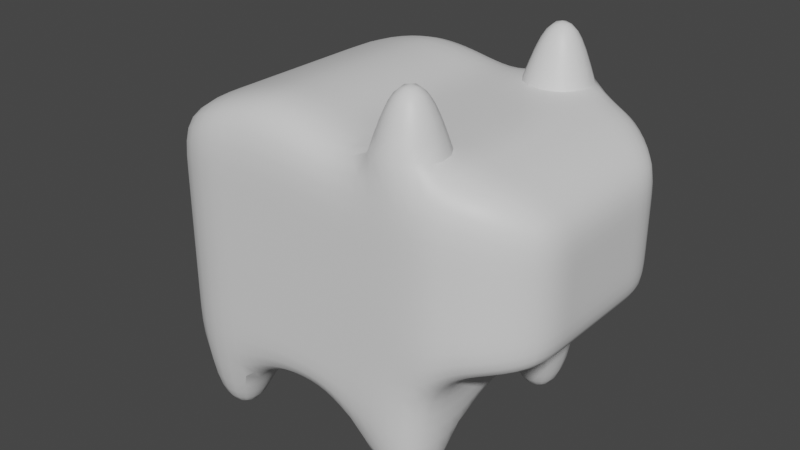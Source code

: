 # Source: pig.blend  (saved by Blender 2.90.8; exported with 4.5.12 LTS)
import bpy
from mathutils import Matrix  # noqa: F401  (used for matrix-valued properties, if any)

bpy.ops.wm.read_factory_settings(use_empty=True)
scene = bpy.context.scene
scene.name = 'Scene'

# ---- collections
col_collection = bpy.data.collections.new('Collection'); scene.collection.children.link(col_collection)

# ---- materials (node trees are filled in below, after node groups)
mat_material = bpy.data.materials.new('Material')
mat_material.alpha_threshold = 0.0
mat_material.use_transparent_shadow = False
mat_material.roughness = 0.5
mat_material.line_color = (0.0, 0.0, 0.0, 1.0)

# ---- node groups
ng_auto_smooth = bpy.data.node_groups.new('Auto Smooth', 'GeometryNodeTree')
_s = ng_auto_smooth.interface.new_socket(name='Geometry', in_out='OUTPUT', socket_type='NodeSocketGeometry')
_s = ng_auto_smooth.interface.new_socket(name='Geometry', in_out='INPUT', socket_type='NodeSocketGeometry')
_s = ng_auto_smooth.interface.new_socket(name='Angle', in_out='INPUT', socket_type='NodeSocketFloat')
_s.subtype = 'ANGLE'
_s.min_value = 0.0
_s.max_value = 3.142
ng_auto_smooth.is_modifier = True
_N = ng_auto_smooth.nodes; _L = ng_auto_smooth.links
n0 = _N.new('NodeGroupOutput'); n0.name = 'Group Output'; n0.location = (480, -100)
n1 = _N.new('NodeGroupInput'); n1.name = 'Group Input'; n1.location = (-420, -300)
n2 = _N.new('NodeGroupInput'); n2.name = 'Group Input.001'; n2.location = (-60, -100)
n3 = _N.new('GeometryNodeSetShadeSmooth'); n3.name = 'Set Shade Smooth'; n3.location = (120, -100)
n3.domain = 'EDGE'
n4 = _N.new('GeometryNodeSetShadeSmooth'); n4.name = 'Set Shade Smooth.001'; n4.location = (300, -100)
n5 = _N.new('GeometryNodeInputMeshEdgeAngle'); n5.name = 'Edge Angle'; n5.location = (-420, -220)
n6 = _N.new('GeometryNodeInputEdgeSmooth'); n6.name = 'Is Edge Smooth'; n6.location = (-60, -160)
n7 = _N.new('GeometryNodeInputShadeSmooth'); n7.name = 'Is Face Smooth'; n7.location = (-240, -340)
n8 = _N.new('FunctionNodeBooleanMath'); n8.name = 'Boolean Math'; n8.location = (-60, -220)
n9 = _N.new('FunctionNodeCompare'); n9.name = 'Compare'; n9.location = (-240, -180)
n9.operation = 'LESS_EQUAL'
_L.new(n5.outputs[0], n9.inputs[0])
_L.new(n4.outputs[0], n0.inputs[0])
_L.new(n1.outputs[1], n9.inputs[1])
_L.new(n9.outputs[0], n8.inputs[0])
_L.new(n7.outputs[0], n8.inputs[1])
_L.new(n2.outputs[0], n3.inputs[0])
_L.new(n6.outputs[0], n3.inputs[1])
_L.new(n3.outputs[0], n4.inputs[0])
_L.new(n8.outputs[0], n3.inputs[2])
n0.is_active_output = True

# ---- material node trees
mat_material.use_nodes = True; mat_material.node_tree.nodes.clear()
_N = mat_material.node_tree.nodes; _L = mat_material.node_tree.links
n0 = _N.new('ShaderNodeOutputMaterial'); n0.name = 'Material Output'; n0.location = (300, 300)
n1 = _N.new('ShaderNodeBsdfPrincipled'); n1.name = 'Principled BSDF'; n1.location = (10, 300)
n1.distribution = 'GGX'
n1.subsurface_method = 'RANDOM_WALK_SKIN'
n1.inputs[3].default_value = 1.45
n1.inputs[27].default_value = (0.0, 0.0, 0.0, 1.0)
n1.inputs[28].default_value = 1.0
_L.new(n1.outputs[0], n0.inputs[0])
n0.is_active_output = True

# ---- world
world_world = bpy.data.worlds.new('World'); scene.world = world_world
world_world.use_nodes = True; world_world.node_tree.nodes.clear()
_N = world_world.node_tree.nodes; _L = world_world.node_tree.links
n0 = _N.new('ShaderNodeOutputWorld'); n0.name = 'World Output'; n0.location = (300, 300)
n1 = _N.new('ShaderNodeBackground'); n1.name = 'Background'; n1.location = (10, 300)
n1.inputs[0].default_value = (0.05088, 0.05088, 0.05088, 1.0)
_L.new(n1.outputs[0], n0.inputs[0])
n0.is_active_output = True
world_world.color = (0.05088, 0.05088, 0.05088)
world_world.use_sun_shadow = False
world_world.sun_shadow_jitter_overblur = 0.0

# ---- meshes
me_cube = bpy.data.meshes.new('Cube')
me_cube.from_pydata([(1.0, 1.0, 1.0), (1.0, 1.0, -1.0), (1.0, -1.0, 1.0), (1.0, -1.0, -1.0), (-1.0, 1.0, 0.8944), (-1.0, 1.0, -1.0), (-1.0, -1.0, 0.8944), (-1.0, -1.0, -1.0), (-1.0, 0.0, -0.8386), (1.0, 0.0, 1.0), (-1.0, 0.0, 0.8944), (1.0, 0.0, -0.8108), (-1.0, -0.4898, -1.0), (1.0, -0.4898, 1.0), (-1.0, -0.4898, 0.8944), (1.0, -0.4898, -1.0), (-1.0, 0.5, 0.8944), (1.0, 0.5, -1.0), (-1.0, 0.5, -1.0), (1.0, 0.5, 1.0), (1.0, 1.0, 0.0), (-1.0, -1.0, 0.0), (1.0, -1.0, 0.0), (-1.0, 1.0, 0.0), (-1.275, 0.5198, -0.5188), (-1.275, 0.5198, -0.2594), (-1.275, -0.5178, 0.5188), (1.0, 1.0, -0.5), (1.0, -1.0, -0.5), (-1.0, 1.0, -0.5), (1.0, 0.0, -0.5), (1.0, -0.4898, -0.5), (1.0, 0.5, -0.5), (-1.0, -1.0, -0.5), (-1.0, -1.0, 0.5), (1.0, 1.0, 0.5), (1.0, -1.0, 0.5), (-1.0, 1.0, 0.5), (-1.275, -0.5178, 0.2594), (-1.275, -0.5178, -0.5188), (-1.275, -0.2531, -0.5188), (0.0, 1.0, -0.7659), (0.0, -1.0, 1.063), (0.0, -1.0, -0.7659), (0.0, 1.0, 1.063), (0.0, 0.0, -0.7659), (0.0, 0.0, 1.063), (0.0, -0.4898, -0.7659), (0.0, -0.4898, 1.063), (0.0, 0.5, 1.063), (0.0, 0.5, -0.7659), (0.0, 1.0, 0.0), (0.0, -1.0, 0.0), (0.0, -1.0, -0.5), (0.0, 1.0, -0.5), (0.0, 1.0, 0.5), (0.0, -1.0, 0.5), (0.5, -1.0, -1.0), (0.5, 1.0, 1.0), (0.5, 0.0, 1.0), (0.5, -0.4898, 1.0), (0.5, 0.5, 1.0), (0.5, 1.0, 0.0), (0.5, 1.0, -0.5), (0.5, 1.0, 0.5), (0.5, 1.0, -1.0), (0.5, -1.0, 1.0), (0.5, 0.0, -0.8108), (0.5, -0.4898, -1.0), (0.5, 0.5, -1.0), (0.5, -1.0, 0.0), (0.5, -1.0, -0.5), (0.5, -1.0, 0.5), (-0.5, 1.0, -1.0), (-0.5, -1.0, 1.062), (-0.5, 0.0, -0.8386), (-0.5, -0.4898, -1.0), (-0.5, 0.5, -1.0), (-0.5, -1.0, 0.0), (-0.5, -1.0, -0.5), (-0.5, -1.0, 0.5), (-0.5, -1.0, -1.0), (-0.5, 1.0, 1.062), (-0.5, 0.0, 1.062), (-0.5, -0.4898, 1.062), (-0.5, 0.5, 1.062), (-0.5, 1.0, 0.0), (-0.5, 1.0, -0.5), (-0.5, 1.0, 0.5), (-0.8755, -0.6168, -1.376), (-0.8755, -0.873, -1.376), (-0.6177, 0.8823, -1.376), (-0.8823, 0.8823, -1.376), (0.6389, -0.8583, -1.376), (0.8611, -0.8583, -1.376), (0.8723, 0.6277, -1.376), (0.8723, 0.8723, -1.376), (0.8611, -0.6315, -1.376), (-0.6245, -0.6168, -1.376), (-0.8823, 0.6177, -1.376), (-0.6177, 0.6177, -1.376), (0.6277, 0.8723, -1.376), (0.6389, -0.6315, -1.376), (0.6277, 0.6277, -1.376), (-0.6245, -0.873, -1.376), (1.332, -0.4198, 0.8932), (1.332, -0.8573, 0.8932), (1.332, 0.4291, 0.8932), (1.332, 0.0002901, 0.8932), (1.332, 0.8579, 0.8932), (1.332, 0.8579, 0.4644), (1.332, 0.8579, 0.0356), (1.332, -0.8573, 0.4644), (1.332, -0.8573, 0.0356), (1.332, 0.8579, -0.2683), (1.332, -0.8573, -0.2683), (1.332, 0.0002901, -0.2683), (1.332, -0.4198, -0.2683), (1.332, 0.4291, -0.2683), (-1.275, 0.2604, 0.5188), (-1.275, 0.5198, 0.5188), (-1.275, 0.2604, -0.5188), (-1.275, 0.0009804, -0.5188), (-1.275, -0.2531, 0.5188), (-1.275, 0.0009804, 0.5188), (-1.275, 0.0009804, -0.2594), (-1.275, -0.2531, -0.2594), (-1.275, 0.2604, -0.2594), (-1.275, -0.5178, -0.2594), (-1.275, -0.5178, 0.0), (-1.275, 0.5198, 0.2594), (-1.275, 0.5198, 0.0), (-1.275, 0.0009804, 0.2594), (-1.275, 0.0009804, 0.0), (-1.275, -0.2531, 0.2594), (-1.275, -0.2531, 0.0), (-1.275, 0.2604, 0.2594), (-1.275, 0.2604, 0.0), (0.8532, -0.6396, 1.42), (0.8532, -0.8503, 1.42), (0.6487, 0.8513, 1.42), (0.8513, 0.8513, 1.42), (0.6468, -0.6396, 1.42), (0.8513, 0.6487, 1.42), (0.6487, 0.6487, 1.42), (0.6468, -0.8503, 1.42), (-0.25, -1.0, -0.8327), (-0.25, 1.0, 1.093), (-0.25, 0.0, 1.093), (-0.25, -0.4898, 1.093), (-0.25, 0.5, 1.093), (-0.25, 1.0, 0.0), (-0.25, 1.0, -0.5), (-0.25, 1.0, 0.5), (-0.25, 1.0, -0.8327), (-0.25, -1.0, 1.093), (-0.25, 0.0, -0.8327), (-0.25, -0.4898, -0.8327), (-0.25, 0.5, -0.8327), (-0.25, -1.0, 0.0), (-0.25, -1.0, -0.5), (-0.25, -1.0, 0.5), (0.25, 1.0, -0.7822), (0.25, -1.0, 1.0), (0.25, 0.0, -0.7822), (0.25, -0.4898, -0.7822), (0.25, 0.5, -0.7822), (0.25, -1.0, 0.0), (0.25, -1.0, -0.5), (0.25, -1.0, 0.5), (0.25, -1.0, -0.7822), (0.25, 1.0, 1.0), (0.25, 0.0, 1.0), (0.25, -0.4898, 1.0), (0.25, 0.5, 1.0), (0.25, 1.0, 0.0), (0.25, 1.0, -0.5), (0.25, 1.0, 0.5), (-1.0, 0.25, -0.8698), (1.0, 0.25, 1.0), (-1.0, 0.25, 0.8944), (1.0, 0.25, -0.8515), (1.0, 0.25, -0.5), (0.0, 0.25, 1.063), (0.0, 0.25, -0.7659), (0.5, 0.25, 1.0), (0.5, 0.25, -0.8515), (-0.5, 0.25, -0.8698), (-0.5, 0.25, 1.062), (1.332, 0.2147, 0.8932), (1.332, 0.2147, -0.2683), (-1.275, 0.1307, -0.5188), (-1.275, 0.1307, 0.5188), (-1.275, 0.1307, 0.0), (-1.275, 0.1307, -0.2594), (-1.275, 0.1307, 0.2594), (-0.25, 0.25, 1.093), (-0.25, 0.25, -0.8327), (0.25, 0.25, -0.7822), (0.25, 0.25, 1.0), (-1.0, -0.2449, 0.8944), (1.0, -0.2449, -0.849), (-1.0, -0.2449, -0.8863), (1.0, -0.2449, 1.0), (1.0, -0.2449, -0.5), (0.0, -0.2449, 1.063), (0.0, -0.2449, -0.7659), (0.5, -0.2449, 1.0), (0.5, -0.2449, -0.849), (-0.5, -0.2449, -0.8863), (-0.5, -0.2449, 1.062), (1.332, -0.2097, 0.8932), (1.332, -0.2097, -0.2683), (-1.275, -0.1261, 0.5188), (-1.275, -0.1261, -0.5188), (-1.275, -0.1261, 0.0), (-1.275, -0.1261, -0.2594), (-1.275, -0.1261, 0.2594), (-0.25, -0.2449, 1.093), (-0.25, -0.2449, -0.8327), (0.25, -0.2449, -0.7822), (0.25, -0.2449, 1.0), (-1.497, -0.05186, 0.4436), (-1.497, 0.001491, 0.4436), (-1.497, 0.001491, 0.3346), (-1.497, -0.05186, 0.3346), (-1.497, 0.05596, 0.4436), (-1.497, 0.05596, 0.3346), (1.599, -0.3005, 0.7114), (1.599, -0.6143, 0.7114), (1.599, 0.1546, 0.7114), (1.599, 0.0008194, 0.7114), (1.599, -0.1498, 0.7114), (1.599, 0.616, 0.7114), (1.599, 0.3084, 0.7114), (1.599, 0.616, 0.4038), (1.599, 0.616, 0.09621), (1.599, -0.6143, 0.4038), (1.599, -0.6143, 0.09621), (1.599, 0.0008194, 0.4038), (1.599, 0.0008194, 0.09621), (1.599, -0.3005, 0.4038), (1.599, -0.3005, 0.09621), (1.599, 0.3084, 0.4038), (1.599, 0.3084, 0.09621), (1.599, -0.1498, 0.09621), (1.599, 0.1546, 0.09621), (1.599, 0.616, -0.2114), (1.599, -0.6143, -0.2114), (1.599, 0.0008194, -0.2114), (1.599, -0.3005, -0.2114), (1.599, 0.3084, -0.2114), (1.599, 0.1546, -0.2114), (1.599, -0.1498, -0.2114), (1.599, -0.1498, 0.4038), (1.599, 0.1546, 0.4038), (1.166, -0.4548, -0.3275), (1.166, -0.4548, 0.9466), (1.166, 0.4645, 0.9466), (1.166, 0.0001451, 0.9466), (1.166, -0.9287, 0.0178), (1.166, -0.9287, -0.3275), (1.166, 0.9289, -0.3275), (1.166, 0.9289, 0.0178), (1.166, -0.9287, 0.9466), (1.166, -0.9287, 0.4822), (1.166, 0.0001451, -0.3275), (1.166, 0.4645, -0.3275), (1.166, 0.9289, 0.4822), (1.166, 0.9289, 0.9466), (1.166, 0.2323, -0.3275), (1.166, 0.2323, 0.9466), (1.166, -0.2273, 0.9466), (1.166, -0.2273, -0.3275)], [], [(84, 14, 6, 74), (80, 74, 6, 34), (37, 23, 131, 130), (15, 3, 94, 97), (265, 260, 113, 112), (64, 58, 0, 35), (267, 262, 114, 118), (186, 181, 11, 67), (21, 34, 38, 129), (188, 180, 10, 83), (16, 4, 120, 119), (257, 264, 106, 105), (208, 201, 15, 68), (210, 200, 14, 84), (82, 4, 16, 85), (3, 57, 93, 94), (273, 266, 116, 212), (5, 18, 121, 24), (33, 21, 129, 128), (263, 268, 110, 111), (272, 257, 105, 211), (12, 7, 39, 40), (6, 14, 123, 26), (271, 259, 108, 189), (63, 62, 20, 27), (260, 261, 115, 113), (200, 10, 124, 213), (79, 78, 21, 33), (81, 79, 33, 7), (23, 29, 25, 131), (15, 31, 28, 3), (65, 63, 27, 1), (181, 182, 30, 11), (180, 16, 119, 192), (7, 33, 128, 39), (201, 204, 31, 15), (1, 27, 32, 17), (202, 12, 40, 214), (29, 5, 24, 25), (262, 263, 111, 114), (264, 265, 112, 106), (4, 37, 130, 120), (178, 8, 122, 191), (270, 267, 118, 190), (62, 64, 35, 20), (268, 269, 109, 110), (34, 6, 26, 38), (78, 80, 34, 21), (167, 169, 56, 52), (151, 153, 55, 51), (154, 152, 54, 41), (170, 168, 53, 43), (168, 167, 52, 53), (152, 151, 51, 54), (154, 41, 50, 158), (171, 44, 49, 174), (221, 205, 48, 173), (219, 206, 47, 157), (199, 183, 46, 172), (197, 184, 45, 156), (153, 147, 44, 55), (157, 47, 43, 146), (169, 163, 42, 56), (173, 48, 42, 163), (2, 13, 138, 139), (36, 2, 66, 72), (179, 185, 59, 9), (203, 207, 60, 13), (60, 66, 145, 142), (28, 22, 70, 71), (3, 28, 71, 57), (22, 36, 72, 70), (175, 177, 64, 62), (162, 176, 63, 65), (176, 175, 62, 63), (162, 65, 69, 166), (220, 208, 68, 165), (198, 186, 67, 164), (177, 171, 58, 64), (165, 68, 57, 170), (18, 5, 92, 99), (37, 4, 82, 88), (178, 187, 75, 8), (202, 209, 76, 12), (7, 12, 89, 90), (29, 23, 86, 87), (5, 29, 87, 73), (23, 37, 88, 86), (159, 161, 80, 78), (146, 160, 79, 81), (160, 159, 78, 79), (147, 82, 85, 150), (218, 210, 84, 149), (196, 188, 83, 148), (161, 155, 74, 80), (149, 84, 74, 155), (102, 97, 94, 93), (101, 96, 95, 103), (89, 98, 104, 90), (92, 91, 100, 99), (5, 73, 91, 92), (73, 77, 100, 91), (65, 1, 96, 101), (77, 18, 99, 100), (57, 68, 102, 93), (1, 17, 95, 96), (12, 76, 98, 89), (81, 7, 90, 104), (76, 81, 104, 98), (68, 15, 97, 102), (17, 69, 103, 95), (69, 65, 101, 103), (118, 114, 247, 251), (114, 111, 236, 247), (190, 118, 251, 252), (117, 212, 253, 250), (112, 113, 238, 237), (116, 190, 252, 249), (111, 110, 235, 236), (107, 189, 230, 234), (115, 117, 250, 248), (109, 107, 234, 233), (211, 105, 228, 232), (212, 116, 249, 253), (269, 258, 107, 109), (261, 256, 117, 115), (136, 119, 120, 130), (213, 124, 223, 222), (38, 26, 123, 134), (195, 192, 119, 136), (194, 193, 137, 127), (128, 129, 135, 126), (216, 215, 133, 125), (127, 137, 131, 25), (121, 127, 25, 24), (214, 216, 125, 122), (39, 128, 126, 40), (191, 194, 127, 121), (193, 195, 136, 137), (129, 38, 134, 135), (215, 217, 132, 133), (137, 136, 130, 131), (138, 142, 145, 139), (141, 140, 144, 143), (19, 0, 141, 143), (13, 60, 142, 138), (0, 58, 140, 141), (58, 61, 144, 140), (66, 2, 139, 145), (61, 19, 143, 144), (48, 149, 155, 42), (56, 42, 155, 161), (183, 196, 148, 46), (205, 218, 149, 48), (44, 147, 150, 49), (53, 52, 159, 160), (43, 53, 160, 146), (52, 56, 161, 159), (76, 157, 146, 81), (88, 82, 147, 153), (187, 197, 156, 75), (209, 219, 157, 76), (73, 154, 158, 77), (87, 86, 151, 152), (73, 87, 152, 154), (86, 88, 153, 151), (47, 165, 170, 43), (55, 44, 171, 177), (184, 198, 164, 45), (206, 220, 165, 47), (41, 162, 166, 50), (54, 51, 175, 176), (41, 54, 176, 162), (51, 55, 177, 175), (60, 173, 163, 66), (72, 66, 163, 169), (185, 199, 172, 59), (207, 221, 173, 60), (58, 171, 174, 61), (71, 70, 167, 168), (57, 71, 168, 170), (70, 72, 169, 167), (61, 174, 199, 185), (50, 166, 198, 184), (77, 158, 197, 187), (49, 150, 196, 183), (133, 132, 195, 193), (122, 125, 194, 191), (125, 133, 193, 194), (195, 132, 224, 227), (189, 108, 231, 230), (106, 112, 237, 229), (105, 106, 229, 228), (150, 85, 188, 196), (18, 77, 187, 178), (166, 69, 186, 198), (19, 61, 185, 179), (158, 50, 184, 197), (174, 49, 183, 199), (266, 270, 190, 116), (18, 178, 191, 121), (10, 180, 192, 124), (17, 32, 182, 181), (258, 271, 189, 107), (85, 16, 180, 188), (69, 17, 181, 186), (59, 172, 221, 207), (45, 164, 220, 206), (75, 156, 219, 209), (46, 148, 218, 205), (135, 134, 217, 215), (40, 126, 216, 214), (126, 135, 215, 216), (134, 123, 213, 217), (110, 109, 233, 235), (108, 211, 232, 231), (113, 115, 248, 238), (148, 83, 210, 218), (8, 75, 209, 202), (164, 67, 208, 220), (9, 59, 207, 203), (156, 45, 206, 219), (172, 46, 205, 221), (8, 202, 214, 122), (11, 30, 204, 201), (14, 200, 213, 123), (259, 272, 211, 108), (256, 273, 212, 117), (83, 10, 200, 210), (67, 11, 201, 208), (225, 222, 223, 224), (224, 223, 226, 227), (132, 217, 225, 224), (217, 213, 222, 225), (192, 195, 227, 226), (124, 192, 226, 223), (241, 228, 229, 237), (255, 230, 231, 239), (254, 232, 228, 241), (235, 233, 234, 243), (247, 236, 244, 251), (253, 245, 242, 250), (252, 246, 240, 249), (250, 242, 238, 248), (236, 235, 243, 244), (245, 254, 241, 242), (246, 255, 239, 240), (242, 241, 237, 238), (244, 243, 255, 246), (251, 244, 246, 252), (243, 234, 230, 255), (240, 239, 254, 245), (249, 240, 245, 253), (239, 231, 232, 254), (31, 204, 273, 256), (9, 203, 272, 259), (19, 179, 271, 258), (30, 182, 270, 266), (28, 31, 256, 261), (0, 19, 258, 269), (35, 0, 269, 268), (182, 32, 267, 270), (2, 36, 265, 264), (27, 20, 263, 262), (22, 28, 261, 260), (179, 9, 259, 271), (203, 13, 257, 272), (20, 35, 268, 263), (204, 30, 266, 273), (13, 2, 264, 257), (32, 27, 262, 267), (36, 22, 260, 265)])
me_cube.polygons.foreach_set('use_smooth', [True] * 272)
_k = {(2, 13): 1.0, (0, 58): 1.0, (13, 60): 1.0, (0, 19): 1.0, (19, 61): 1.0, (2, 66): 1.0, (60, 66): 1.0, (58, 61): 1.0, (124, 213): 1.0, (132, 217): 1.0, (124, 192): 1.0, (132, 195): 1.0, (192, 195): 1.0, (213, 217): 1.0}
me_cube.attributes.new('crease_edge', 'FLOAT', 'EDGE').data.foreach_set('value', [_k.get((min(e.vertices), max(e.vertices)), 0.0) for e in me_cube.edges])
_uv = me_cube.uv_layers.new(name='UVMap')
_uv.uv.foreach_set('vector', [0.9166, 0.253, 0.857, 0.2361, 0.8657, 0.1918, 0.9184, 0.1883, 0.8777, 0.1272, 0.9184, 0.1883, 0.8657, 0.1918, 0.8398, 0.1714, 0.7456, 0.3441, 0.7023, 0.3225, 0.7288, 0.2769, 0.7494, 0.2887, 0.2004, 0.1558, 0.1705, 0.1651, 0.1727, 0.1502, 0.1793, 0.1486, 0.1678, 0.302, 0.1675, 0.2602, 0.1835, 0.2639, 0.1829, 0.2988, 0.4201, 0.3215, 0.3902, 0.3877, 0.3437, 0.3492, 0.3594, 0.3072, 0.2946, 0.2166, 0.3349, 0.2276, 0.3217, 0.2393, 0.2892, 0.2302, 0.291, 0.09643, 0.2844, 0.1587, 0.2558, 0.1581, 0.255, 0.0916, 0.7977, 0.1461, 0.8398, 0.1714, 0.7956, 0.205, 0.7742, 0.1939, 0.8722, 0.3428, 0.8221, 0.3042, 0.836, 0.2824, 0.8918, 0.3149, 0.8066, 0.3245, 0.777, 0.3548, 0.7698, 0.3005, 0.7825, 0.2803, 0.2129, 0.3535, 0.1778, 0.3386, 0.1889, 0.3297, 0.2194, 0.34, 0.2197, 0.09491, 0.2276, 0.1579, 0.2004, 0.1558, 0.1871, 0.1083, 0.9068, 0.2847, 0.8474, 0.2598, 0.857, 0.2361, 0.9166, 0.253, 0.7969, 0.3985, 0.777, 0.3548, 0.8066, 0.3245, 0.8493, 0.3664, 0.1705, 0.1651, 0.1441, 0.1411, 0.1709, 0.1431, 0.1727, 0.1502, 0.2361, 0.214, 0.2554, 0.2133, 0.2554, 0.2279, 0.2386, 0.2283, 0.6405, 0.2675, 0.6469, 0.2372, 0.6993, 0.2337, 0.6896, 0.2539, 0.7532, 0.1303, 0.7977, 0.1461, 0.7742, 0.1939, 0.7534, 0.1833, 0.3432, 0.2604, 0.3426, 0.3029, 0.3271, 0.2995, 0.3272, 0.2641, 0.233, 0.3576, 0.2129, 0.3535, 0.2194, 0.34, 0.2364, 0.3425, 0.6962, 0.1474, 0.7184, 0.1242, 0.7336, 0.1732, 0.7219, 0.1928, 0.8657, 0.1918, 0.857, 0.2361, 0.806, 0.2382, 0.8164, 0.2161, 0.2756, 0.3581, 0.254, 0.3591, 0.2543, 0.3434, 0.2726, 0.3429, 0.404, 0.1837, 0.4237, 0.2494, 0.3608, 0.2565, 0.3474, 0.2057, 0.1675, 0.2602, 0.1753, 0.2273, 0.1889, 0.2391, 0.1835, 0.2639, 0.8474, 0.2598, 0.836, 0.2824, 0.7962, 0.2601, 0.8005, 0.2486, 0.7592, 0.07757, 0.8217, 0.09134, 0.7977, 0.1461, 0.7532, 0.1303, 0.7076, 0.09125, 0.7592, 0.07757, 0.7532, 0.1303, 0.7184, 0.1242, 0.7023, 0.3225, 0.6646, 0.2944, 0.7086, 0.2652, 0.7288, 0.2769, 0.2004, 0.1558, 0.2109, 0.1969, 0.1619, 0.2052, 0.1705, 0.1651, 0.3642, 0.1416, 0.404, 0.1837, 0.3474, 0.2057, 0.3404, 0.1652, 0.2844, 0.1587, 0.2789, 0.1933, 0.2555, 0.1917, 0.2558, 0.1581, 0.8221, 0.3042, 0.8066, 0.3245, 0.7825, 0.2803, 0.7891, 0.2698, 0.7184, 0.1242, 0.7532, 0.1303, 0.7534, 0.1833, 0.7336, 0.1732, 0.2276, 0.1579, 0.2326, 0.1931, 0.2109, 0.1969, 0.2004, 0.1558, 0.3404, 0.1652, 0.3474, 0.2057, 0.3011, 0.197, 0.3105, 0.1574, 0.686, 0.1688, 0.6962, 0.1474, 0.7219, 0.1928, 0.7159, 0.2027, 0.6646, 0.2944, 0.6405, 0.2675, 0.6896, 0.2539, 0.7086, 0.2652, 0.3349, 0.2276, 0.3432, 0.2604, 0.3272, 0.2641, 0.3217, 0.2393, 0.1778, 0.3386, 0.1678, 0.302, 0.1829, 0.2988, 0.1889, 0.3297, 0.777, 0.3548, 0.7456, 0.3441, 0.7494, 0.2887, 0.7698, 0.3005, 0.6607, 0.2161, 0.6736, 0.1922, 0.7102, 0.2128, 0.7045, 0.2233, 0.2751, 0.2141, 0.2946, 0.2166, 0.2892, 0.2302, 0.2725, 0.2285, 0.4237, 0.2494, 0.4201, 0.3215, 0.3594, 0.3072, 0.3608, 0.2565, 0.3426, 0.3029, 0.3321, 0.34, 0.3207, 0.3309, 0.3271, 0.2995, 0.8398, 0.1714, 0.8657, 0.1918, 0.8164, 0.2161, 0.7956, 0.205, 0.8217, 0.09134, 0.8777, 0.1272, 0.8398, 0.1714, 0.7977, 0.1461, 0.048, 0.2473, 0.05668, 0.3309, 0.01274, 0.344, 0.0001002, 0.244, 0.6517, 0.4018, 0.7228, 0.4306, 0.7155, 0.4706, 0.6287, 0.4393, 0.5737, 0.2992, 0.5949, 0.3482, 0.5556, 0.3745, 0.5281, 0.3218, 0.1009, 0.1218, 0.07097, 0.1643, 0.02528, 0.1412, 0.05911, 0.08819, 0.07097, 0.1643, 0.048, 0.2473, 0.0001002, 0.244, 0.02528, 0.1412, 0.5949, 0.3482, 0.6517, 0.4018, 0.6287, 0.4393, 0.5556, 0.3745, 0.5737, 0.2992, 0.5281, 0.3218, 0.5115, 0.2184, 0.56, 0.2216, 0.4239, 0.4172, 0.4608, 0.4602, 0.3588, 0.5213, 0.34, 0.4692, 0.2063, 0.4742, 0.1924, 0.5222, 0.1456, 0.5024, 0.1677, 0.4595, 0.6077, 0.1111, 0.5719, 0.07963, 0.6089, 0.04595, 0.6354, 0.08338, 0.2946, 0.4802, 0.3011, 0.5336, 0.2445, 0.5332, 0.2491, 0.4815, 0.5685, 0.1819, 0.5223, 0.1672, 0.5432, 0.1205, 0.5852, 0.1444, 0.7228, 0.4306, 0.8071, 0.4287, 0.8145, 0.469, 0.7155, 0.4706, 0.6354, 0.08338, 0.6089, 0.04595, 0.7013, 0.009611, 0.7073, 0.0548, 0.05668, 0.3309, 0.09517, 0.4068, 0.06302, 0.4425, 0.01274, 0.344, 0.1677, 0.4595, 0.1456, 0.5024, 0.06302, 0.4425, 0.09517, 0.4068, 0.1664, 0.3476, 0.205, 0.3673, 0.1769, 0.3769, 0.1717, 0.3711, 0.1516, 0.3062, 0.1664, 0.3476, 0.1246, 0.3813, 0.09292, 0.3206, 0.2796, 0.3747, 0.2884, 0.4386, 0.2513, 0.4404, 0.2537, 0.3765, 0.2285, 0.374, 0.2158, 0.4358, 0.184, 0.4246, 0.205, 0.3673, 0.184, 0.4246, 0.1246, 0.3813, 0.1653, 0.3753, 0.1704, 0.3821, 0.1619, 0.2052, 0.1499, 0.2565, 0.08745, 0.2507, 0.1059, 0.183, 0.1705, 0.1651, 0.1619, 0.2052, 0.1059, 0.183, 0.1441, 0.1411, 0.1499, 0.2565, 0.1516, 0.3062, 0.09292, 0.3206, 0.08745, 0.2507, 0.4634, 0.2437, 0.4605, 0.3311, 0.4201, 0.3215, 0.4237, 0.2494, 0.405, 0.1249, 0.4353, 0.1641, 0.404, 0.1837, 0.3642, 0.1416, 0.4353, 0.1641, 0.4634, 0.2437, 0.4237, 0.2494, 0.404, 0.1837, 0.405, 0.1249, 0.3642, 0.1416, 0.324, 0.1126, 0.3418, 0.06814, 0.2122, 0.05391, 0.2197, 0.09491, 0.1871, 0.1083, 0.171, 0.06589, 0.3, 0.05526, 0.291, 0.09643, 0.255, 0.0916, 0.2557, 0.05071, 0.4605, 0.3311, 0.4239, 0.4172, 0.3902, 0.3877, 0.4201, 0.3215, 0.171, 0.06589, 0.1871, 0.1083, 0.1441, 0.1411, 0.1009, 0.1218, 0.6469, 0.2372, 0.6405, 0.2675, 0.6287, 0.2585, 0.6305, 0.2517, 0.7456, 0.3441, 0.777, 0.3548, 0.7969, 0.3985, 0.73, 0.3961, 0.6607, 0.2161, 0.6045, 0.1935, 0.618, 0.1627, 0.6736, 0.1922, 0.686, 0.1688, 0.6371, 0.1354, 0.6618, 0.1147, 0.6962, 0.1474, 0.7184, 0.1242, 0.6962, 0.1474, 0.6965, 0.1251, 0.7032, 0.1224, 0.6646, 0.2944, 0.7023, 0.3225, 0.6712, 0.3711, 0.6249, 0.3283, 0.6405, 0.2675, 0.6646, 0.2944, 0.6249, 0.3283, 0.606, 0.2787, 0.7023, 0.3225, 0.7456, 0.3441, 0.73, 0.3961, 0.6712, 0.3711, 0.8355, 0.05615, 0.9056, 0.09936, 0.8777, 0.1272, 0.8217, 0.09134, 0.7073, 0.0548, 0.7573, 0.04377, 0.7592, 0.07757, 0.7076, 0.09125, 0.7573, 0.04377, 0.8355, 0.05615, 0.8217, 0.09134, 0.7592, 0.07757, 0.8071, 0.4287, 0.7969, 0.3985, 0.8493, 0.3664, 0.8716, 0.3946, 0.9427, 0.2988, 0.9068, 0.2847, 0.9166, 0.253, 0.9541, 0.2601, 0.9006, 0.3675, 0.8722, 0.3428, 0.8918, 0.3149, 0.9247, 0.3348, 0.9056, 0.09936, 0.9533, 0.1815, 0.9184, 0.1883, 0.8777, 0.1272, 0.9541, 0.2601, 0.9166, 0.253, 0.9184, 0.1883, 0.9533, 0.1815, 0.1786, 0.1414, 0.1793, 0.1486, 0.1727, 0.1502, 0.1709, 0.1431, 0.3403, 0.1474, 0.3352, 0.1517, 0.33, 0.1472, 0.3354, 0.142, 0.6965, 0.1251, 0.6941, 0.1178, 0.7016, 0.1157, 0.7032, 0.1224, 0.6287, 0.2585, 0.6215, 0.2566, 0.6236, 0.2489, 0.6305, 0.2517, 0.6405, 0.2675, 0.606, 0.2787, 0.6215, 0.2566, 0.6287, 0.2585, 0.606, 0.2787, 0.5994, 0.2261, 0.6236, 0.2489, 0.6215, 0.2566, 0.3642, 0.1416, 0.3404, 0.1652, 0.3352, 0.1517, 0.3403, 0.1474, 0.5994, 0.2261, 0.6469, 0.2372, 0.6305, 0.2517, 0.6236, 0.2489, 0.1441, 0.1411, 0.1871, 0.1083, 0.1786, 0.1414, 0.1709, 0.1431, 0.3404, 0.1652, 0.3105, 0.1574, 0.33, 0.1472, 0.3352, 0.1517, 0.6962, 0.1474, 0.6618, 0.1147, 0.6941, 0.1178, 0.6965, 0.1251, 0.7076, 0.09125, 0.7184, 0.1242, 0.7032, 0.1224, 0.7016, 0.1157, 0.6618, 0.1147, 0.7076, 0.09125, 0.7016, 0.1157, 0.6941, 0.1178, 0.1871, 0.1083, 0.2004, 0.1558, 0.1793, 0.1486, 0.1786, 0.1414, 0.3105, 0.1574, 0.324, 0.1126, 0.3354, 0.142, 0.33, 0.1472, 0.324, 0.1126, 0.3642, 0.1416, 0.3403, 0.1474, 0.3354, 0.142, 0.2892, 0.2302, 0.3217, 0.2393, 0.2986, 0.2511, 0.278, 0.2498, 0.3217, 0.2393, 0.3272, 0.2641, 0.2995, 0.2717, 0.2986, 0.2511, 0.2725, 0.2285, 0.2892, 0.2302, 0.278, 0.2498, 0.2667, 0.2492, 0.2222, 0.2299, 0.2386, 0.2283, 0.244, 0.249, 0.233, 0.2494, 0.1829, 0.2988, 0.1835, 0.2639, 0.2109, 0.2711, 0.2102, 0.2932, 0.2554, 0.2279, 0.2725, 0.2285, 0.2667, 0.2492, 0.2553, 0.249, 0.3272, 0.2641, 0.3271, 0.2995, 0.2997, 0.2939, 0.2995, 0.2717, 0.2901, 0.3407, 0.2726, 0.3429, 0.2665, 0.3173, 0.278, 0.3168, 0.1889, 0.2391, 0.2222, 0.2299, 0.233, 0.2494, 0.2124, 0.2511, 0.3207, 0.3309, 0.2901, 0.3407, 0.278, 0.3168, 0.2992, 0.3148, 0.2364, 0.3425, 0.2194, 0.34, 0.2318, 0.3163, 0.2432, 0.317, 0.2386, 0.2283, 0.2554, 0.2279, 0.2553, 0.249, 0.244, 0.249, 0.3321, 0.34, 0.2964, 0.3545, 0.2901, 0.3407, 0.3207, 0.3309, 0.1753, 0.2273, 0.2171, 0.2163, 0.2222, 0.2299, 0.1889, 0.2391, 0.7614, 0.2678, 0.7825, 0.2803, 0.7698, 0.3005, 0.7494, 0.2887, 0.8005, 0.2486, 0.7962, 0.2601, 0.7853, 0.2544, 0.7862, 0.2529, 0.7956, 0.205, 0.8164, 0.2161, 0.806, 0.2382, 0.7842, 0.2268, 0.7675, 0.2576, 0.7891, 0.2698, 0.7825, 0.2803, 0.7614, 0.2678, 0.7254, 0.2346, 0.7459, 0.2461, 0.7404, 0.2561, 0.7198, 0.2448, 0.7534, 0.1833, 0.7742, 0.1939, 0.7628, 0.2154, 0.7421, 0.2042, 0.7366, 0.2142, 0.7571, 0.2257, 0.7516, 0.2355, 0.731, 0.2243, 0.7198, 0.2448, 0.7404, 0.2561, 0.7288, 0.2769, 0.7086, 0.2652, 0.6993, 0.2337, 0.7198, 0.2448, 0.7086, 0.2652, 0.6896, 0.2539, 0.7159, 0.2027, 0.7366, 0.2142, 0.731, 0.2243, 0.7102, 0.2128, 0.7336, 0.1732, 0.7534, 0.1833, 0.7421, 0.2042, 0.7219, 0.1928, 0.7045, 0.2233, 0.7254, 0.2346, 0.7198, 0.2448, 0.6993, 0.2337, 0.7459, 0.2461, 0.7675, 0.2576, 0.7614, 0.2678, 0.7404, 0.2561, 0.7742, 0.1939, 0.7956, 0.205, 0.7842, 0.2268, 0.7628, 0.2154, 0.7571, 0.2257, 0.7784, 0.2372, 0.7719, 0.2464, 0.7516, 0.2355, 0.7404, 0.2561, 0.7614, 0.2678, 0.7494, 0.2887, 0.7288, 0.2769, 0.1769, 0.3769, 0.1704, 0.3821, 0.1653, 0.3753, 0.1717, 0.3711, 0.3413, 0.3746, 0.3436, 0.383, 0.3349, 0.3851, 0.3337, 0.3769, 0.3039, 0.369, 0.3437, 0.3492, 0.3413, 0.3746, 0.3337, 0.3769, 0.205, 0.3673, 0.184, 0.4246, 0.1704, 0.3821, 0.1769, 0.3769, 0.3437, 0.3492, 0.3902, 0.3877, 0.3436, 0.383, 0.3413, 0.3746, 0.3902, 0.3877, 0.3242, 0.43, 0.3349, 0.3851, 0.3436, 0.383, 0.1246, 0.3813, 0.1664, 0.3476, 0.1717, 0.3711, 0.1653, 0.3753, 0.3242, 0.43, 0.3039, 0.369, 0.3337, 0.3769, 0.3349, 0.3851, 0.9999, 0.2684, 0.9541, 0.2601, 0.9533, 0.1815, 0.9999, 0.166, 0.939, 0.06535, 0.9999, 0.166, 0.9533, 0.1815, 0.9056, 0.09936, 0.9338, 0.398, 0.9006, 0.3675, 0.9247, 0.3348, 0.9635, 0.359, 0.9857, 0.3158, 0.9427, 0.2988, 0.9541, 0.2601, 0.9999, 0.2684, 0.8145, 0.469, 0.8071, 0.4287, 0.8716, 0.3946, 0.8975, 0.4303, 0.7543, 0.0001002, 0.8511, 0.01265, 0.8355, 0.05615, 0.7573, 0.04377, 0.7013, 0.009611, 0.7543, 0.0001002, 0.7573, 0.04377, 0.7073, 0.0548, 0.8511, 0.01265, 0.939, 0.06535, 0.9056, 0.09936, 0.8355, 0.05615, 0.6618, 0.1147, 0.6354, 0.08338, 0.7073, 0.0548, 0.7076, 0.09125, 0.73, 0.3961, 0.7969, 0.3985, 0.8071, 0.4287, 0.7228, 0.4306, 0.6045, 0.1935, 0.5685, 0.1819, 0.5852, 0.1444, 0.618, 0.1627, 0.6371, 0.1354, 0.6077, 0.1111, 0.6354, 0.08338, 0.6618, 0.1147, 0.606, 0.2787, 0.5737, 0.2992, 0.56, 0.2216, 0.5994, 0.2261, 0.6249, 0.3283, 0.6712, 0.3711, 0.6517, 0.4018, 0.5949, 0.3482, 0.606, 0.2787, 0.6249, 0.3283, 0.5949, 0.3482, 0.5737, 0.2992, 0.6712, 0.3711, 0.73, 0.3961, 0.7228, 0.4306, 0.6517, 0.4018, 0.1501, 0.01964, 0.171, 0.06589, 0.1009, 0.1218, 0.05911, 0.08819, 0.5113, 0.3424, 0.4608, 0.4602, 0.4239, 0.4172, 0.4605, 0.3311, 0.3116, 0.006727, 0.3, 0.05526, 0.2557, 0.05071, 0.2569, 0.0001002, 0.203, 0.00415, 0.2122, 0.05391, 0.171, 0.06589, 0.1501, 0.01964, 0.4424, 0.0939, 0.405, 0.1249, 0.3418, 0.06814, 0.3634, 0.02579, 0.4755, 0.1403, 0.5113, 0.2356, 0.4634, 0.2437, 0.4353, 0.1641, 0.4424, 0.0939, 0.4755, 0.1403, 0.4353, 0.1641, 0.405, 0.1249, 0.5113, 0.2356, 0.5113, 0.3424, 0.4605, 0.3311, 0.4634, 0.2437, 0.184, 0.4246, 0.1677, 0.4595, 0.09517, 0.4068, 0.1246, 0.3813, 0.09292, 0.3206, 0.1246, 0.3813, 0.09517, 0.4068, 0.05668, 0.3309, 0.2884, 0.4386, 0.2946, 0.4802, 0.2491, 0.4815, 0.2513, 0.4404, 0.2158, 0.4358, 0.2063, 0.4742, 0.1677, 0.4595, 0.184, 0.4246, 0.3902, 0.3877, 0.4239, 0.4172, 0.34, 0.4692, 0.3242, 0.43, 0.1059, 0.183, 0.08745, 0.2507, 0.048, 0.2473, 0.07097, 0.1643, 0.1441, 0.1411, 0.1059, 0.183, 0.07097, 0.1643, 0.1009, 0.1218, 0.08745, 0.2507, 0.09292, 0.3206, 0.05668, 0.3309, 0.048, 0.2473, 0.3242, 0.43, 0.34, 0.4692, 0.2946, 0.4802, 0.2884, 0.4386, 0.3634, 0.02579, 0.3418, 0.06814, 0.3, 0.05526, 0.3116, 0.006727, 0.5994, 0.2261, 0.56, 0.2216, 0.5685, 0.1819, 0.6045, 0.1935, 0.8975, 0.4303, 0.8716, 0.3946, 0.9006, 0.3675, 0.9338, 0.398, 0.7516, 0.2355, 0.7719, 0.2464, 0.7675, 0.2576, 0.7459, 0.2461, 0.7102, 0.2128, 0.731, 0.2243, 0.7254, 0.2346, 0.7045, 0.2233, 0.731, 0.2243, 0.7516, 0.2355, 0.7459, 0.2461, 0.7254, 0.2346, 0.7675, 0.2576, 0.7719, 0.2464, 0.7823, 0.2521, 0.7813, 0.2536, 0.2726, 0.3429, 0.2543, 0.3434, 0.2547, 0.3173, 0.2665, 0.3173, 0.1889, 0.3297, 0.1829, 0.2988, 0.2102, 0.2932, 0.2101, 0.3143, 0.2194, 0.34, 0.1889, 0.3297, 0.2101, 0.3143, 0.2318, 0.3163, 0.8716, 0.3946, 0.8493, 0.3664, 0.8722, 0.3428, 0.9006, 0.3675, 0.6469, 0.2372, 0.5994, 0.2261, 0.6045, 0.1935, 0.6607, 0.2161, 0.3418, 0.06814, 0.324, 0.1126, 0.291, 0.09643, 0.3, 0.05526, 0.3039, 0.369, 0.3242, 0.43, 0.2884, 0.4386, 0.2796, 0.3747, 0.56, 0.2216, 0.5115, 0.2184, 0.5223, 0.1672, 0.5685, 0.1819, 0.34, 0.4692, 0.3588, 0.5213, 0.3011, 0.5336, 0.2946, 0.4802, 0.2554, 0.2133, 0.2751, 0.2141, 0.2725, 0.2285, 0.2554, 0.2279, 0.6469, 0.2372, 0.6607, 0.2161, 0.7045, 0.2233, 0.6993, 0.2337, 0.836, 0.2824, 0.8221, 0.3042, 0.7891, 0.2698, 0.7962, 0.2601, 0.3105, 0.1574, 0.3011, 0.197, 0.2789, 0.1933, 0.2844, 0.1587, 0.2964, 0.3545, 0.2756, 0.3581, 0.2726, 0.3429, 0.2901, 0.3407, 0.8493, 0.3664, 0.8066, 0.3245, 0.8221, 0.3042, 0.8722, 0.3428, 0.324, 0.1126, 0.3105, 0.1574, 0.2844, 0.1587, 0.291, 0.09643, 0.2513, 0.4404, 0.2491, 0.4815, 0.2063, 0.4742, 0.2158, 0.4358, 0.2569, 0.0001002, 0.2557, 0.05071, 0.2122, 0.05391, 0.203, 0.00415, 0.618, 0.1627, 0.5852, 0.1444, 0.6077, 0.1111, 0.6371, 0.1354, 0.9635, 0.359, 0.9247, 0.3348, 0.9427, 0.2988, 0.9857, 0.3158, 0.7628, 0.2154, 0.7842, 0.2268, 0.7784, 0.2372, 0.7571, 0.2257, 0.7219, 0.1928, 0.7421, 0.2042, 0.7366, 0.2142, 0.7159, 0.2027, 0.7421, 0.2042, 0.7628, 0.2154, 0.7571, 0.2257, 0.7366, 0.2142, 0.7842, 0.2268, 0.806, 0.2382, 0.8005, 0.2486, 0.7784, 0.2372, 0.3271, 0.2995, 0.3207, 0.3309, 0.2992, 0.3148, 0.2997, 0.2939, 0.2543, 0.3434, 0.2364, 0.3425, 0.2432, 0.317, 0.2547, 0.3173, 0.1835, 0.2639, 0.1889, 0.2391, 0.2124, 0.2511, 0.2109, 0.2711, 0.9247, 0.3348, 0.8918, 0.3149, 0.9068, 0.2847, 0.9427, 0.2988, 0.6736, 0.1922, 0.618, 0.1627, 0.6371, 0.1354, 0.686, 0.1688, 0.2557, 0.05071, 0.255, 0.0916, 0.2197, 0.09491, 0.2122, 0.05391, 0.2537, 0.3765, 0.2513, 0.4404, 0.2158, 0.4358, 0.2285, 0.374, 0.5852, 0.1444, 0.5432, 0.1205, 0.5719, 0.07963, 0.6077, 0.1111, 0.2491, 0.4815, 0.2445, 0.5332, 0.1924, 0.5222, 0.2063, 0.4742, 0.6736, 0.1922, 0.686, 0.1688, 0.7159, 0.2027, 0.7102, 0.2128, 0.2558, 0.1581, 0.2555, 0.1917, 0.2326, 0.1931, 0.2276, 0.1579, 0.857, 0.2361, 0.8474, 0.2598, 0.8005, 0.2486, 0.806, 0.2382, 0.254, 0.3591, 0.233, 0.3576, 0.2364, 0.3425, 0.2543, 0.3434, 0.2171, 0.2163, 0.2361, 0.214, 0.2386, 0.2283, 0.2222, 0.2299, 0.8918, 0.3149, 0.836, 0.2824, 0.8474, 0.2598, 0.9068, 0.2847, 0.255, 0.0916, 0.2558, 0.1581, 0.2276, 0.1579, 0.2197, 0.09491, 0.7835, 0.2504, 0.7862, 0.2529, 0.7853, 0.2544, 0.7823, 0.2521, 0.7823, 0.2521, 0.7853, 0.2544, 0.784, 0.2562, 0.7813, 0.2536, 0.7719, 0.2464, 0.7784, 0.2372, 0.7835, 0.2504, 0.7823, 0.2521, 0.7784, 0.2372, 0.8005, 0.2486, 0.7862, 0.2529, 0.7835, 0.2504, 0.7891, 0.2698, 0.7675, 0.2576, 0.7813, 0.2536, 0.784, 0.2562, 0.7962, 0.2601, 0.7891, 0.2698, 0.784, 0.2562, 0.7853, 0.2544, 0.2328, 0.2938, 0.2318, 0.3163, 0.2101, 0.3143, 0.2102, 0.2932, 0.2662, 0.2942, 0.2665, 0.3173, 0.2547, 0.3173, 0.2549, 0.2942, 0.2438, 0.2941, 0.2432, 0.317, 0.2318, 0.3163, 0.2328, 0.2938, 0.2997, 0.2939, 0.2992, 0.3148, 0.278, 0.3168, 0.2775, 0.2941, 0.2986, 0.2511, 0.2995, 0.2717, 0.2775, 0.2718, 0.278, 0.2498, 0.244, 0.249, 0.2441, 0.2716, 0.2332, 0.2716, 0.233, 0.2494, 0.2667, 0.2492, 0.2664, 0.2717, 0.2551, 0.2717, 0.2553, 0.249, 0.233, 0.2494, 0.2332, 0.2716, 0.2109, 0.2711, 0.2124, 0.2511, 0.2995, 0.2717, 0.2997, 0.2939, 0.2775, 0.2941, 0.2775, 0.2718, 0.2441, 0.2716, 0.2438, 0.2941, 0.2328, 0.2938, 0.2332, 0.2716, 0.2664, 0.2717, 0.2662, 0.2942, 0.2549, 0.2942, 0.2551, 0.2717, 0.2332, 0.2716, 0.2328, 0.2938, 0.2102, 0.2932, 0.2109, 0.2711, 0.2775, 0.2718, 0.2775, 0.2941, 0.2662, 0.2942, 0.2664, 0.2717, 0.278, 0.2498, 0.2775, 0.2718, 0.2664, 0.2717, 0.2667, 0.2492, 0.2775, 0.2941, 0.278, 0.3168, 0.2665, 0.3173, 0.2662, 0.2942, 0.2551, 0.2717, 0.2549, 0.2942, 0.2438, 0.2941, 0.2441, 0.2716, 0.2553, 0.249, 0.2551, 0.2717, 0.2441, 0.2716, 0.244, 0.249, 0.2549, 0.2942, 0.2547, 0.3173, 0.2432, 0.317, 0.2438, 0.2941, 0.2109, 0.1969, 0.2326, 0.1931, 0.2361, 0.214, 0.2171, 0.2163, 0.2537, 0.3765, 0.2285, 0.374, 0.233, 0.3576, 0.254, 0.3591, 0.3039, 0.369, 0.2796, 0.3747, 0.2756, 0.3581, 0.2964, 0.3545, 0.2555, 0.1917, 0.2789, 0.1933, 0.2751, 0.2141, 0.2554, 0.2133, 0.1619, 0.2052, 0.2109, 0.1969, 0.2171, 0.2163, 0.1753, 0.2273, 0.3437, 0.3492, 0.3039, 0.369, 0.2964, 0.3545, 0.3321, 0.34, 0.3594, 0.3072, 0.3437, 0.3492, 0.3321, 0.34, 0.3426, 0.3029, 0.2789, 0.1933, 0.3011, 0.197, 0.2946, 0.2166, 0.2751, 0.2141, 0.1664, 0.3476, 0.1516, 0.3062, 0.1678, 0.302, 0.1778, 0.3386, 0.3474, 0.2057, 0.3608, 0.2565, 0.3432, 0.2604, 0.3349, 0.2276, 0.1499, 0.2565, 0.1619, 0.2052, 0.1753, 0.2273, 0.1675, 0.2602, 0.2796, 0.3747, 0.2537, 0.3765, 0.254, 0.3591, 0.2756, 0.3581, 0.2285, 0.374, 0.205, 0.3673, 0.2129, 0.3535, 0.233, 0.3576, 0.3608, 0.2565, 0.3594, 0.3072, 0.3426, 0.3029, 0.3432, 0.2604, 0.2326, 0.1931, 0.2555, 0.1917, 0.2554, 0.2133, 0.2361, 0.214, 0.205, 0.3673, 0.1664, 0.3476, 0.1778, 0.3386, 0.2129, 0.3535, 0.3011, 0.197, 0.3474, 0.2057, 0.3349, 0.2276, 0.2946, 0.2166, 0.1516, 0.3062, 0.1499, 0.2565, 0.1675, 0.2602, 0.1678, 0.302])
me_cube.materials.append(mat_material)
me_cube.use_mirror_vertex_groups = False
me_cube.update()

# ---- objects
ob_pig = bpy.data.objects.new('pig', me_cube)

# ---- transforms, parenting, visibility, modifiers, constraints
ob_pig.location = (0.0, 0.0, 0.0)
ob_pig.lock_rotations_4d = False
ob_pig.empty_display_type = 'ARROWS'
ob_pig.lineart.crease_threshold = 0.0
_m = ob_pig.modifiers.new('Subdivision', 'SUBSURF')
_m.levels = 2
_m = ob_pig.modifiers.new('Auto Smooth', 'NODES')
_m.node_group = ng_auto_smooth
_gi = [s.identifier for s in ng_auto_smooth.interface.items_tree if s.item_type == 'SOCKET' and s.in_out == 'INPUT']
_m[_gi[1]] = 0.5236  # Angle

# ---- collection membership
col_collection.objects.link(ob_pig)

# ---- scene / render settings (as saved in the file)
scene.frame_start = 1; scene.frame_end = 250; scene.frame_set(1)
scene.render.engine = 'BLENDER_EEVEE_NEXT'
scene.cycles.use_denoising = False
scene.cycles.samples = 128
scene.cycles.sampling_pattern = 'TABULATED_SOBOL'
scene.cycles.use_adaptive_sampling = False
scene.cycles.use_light_tree = False
scene.view_settings.view_transform = 'Filmic'
bpy.context.view_layer.update()

# ---- added for rendering (the .blend has no active camera and no usable light): camera, sun
cam_auto = bpy.data.cameras.new('AutoCamera')
cam_auto.lens = 50.0
cam_auto.sensor_width = 36.0
cam_auto.clip_end = 1000.0
ob_auto_camera = bpy.data.objects.new('AutoCamera', cam_auto)
scene.collection.objects.link(ob_auto_camera)
ob_auto_camera.location = (4.29435, -5.08656, 3.41116)
ob_auto_camera.rotation_euler = (1.09748, -7.21219e-08, 0.694738)
scene.camera = ob_auto_camera
light_auto_sun = bpy.data.lights.new('AutoSun', 'SUN')
light_auto_sun.energy = 3.0
light_auto_sun.angle = 0.0523599
ob_auto_sun = bpy.data.objects.new('AutoSun', light_auto_sun)
scene.collection.objects.link(ob_auto_sun)
ob_auto_sun.rotation_euler = (0.872665, 0.174533, 0.523599)
bpy.context.view_layer.update()
